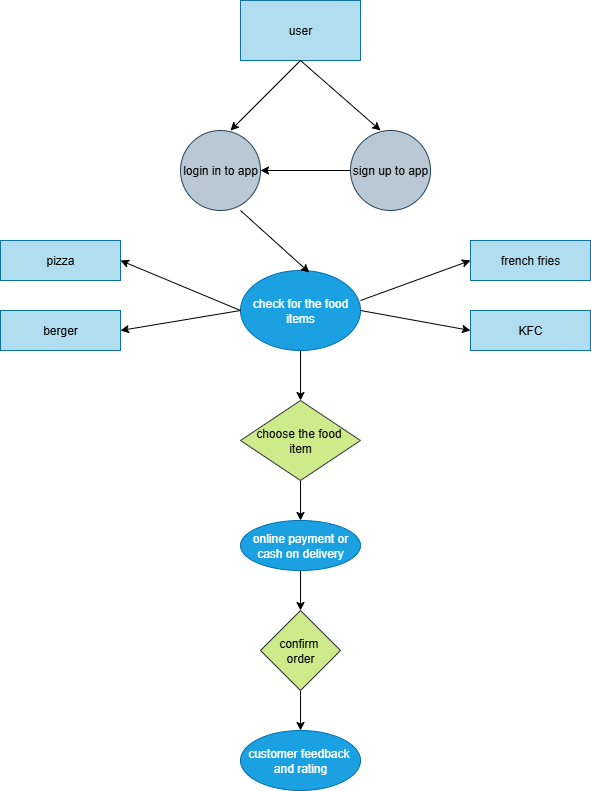

The diagram above was exported from draw.io. Its source (the exported page's mxGraphModel, read from the mxfile embedded in the PNG):
<mxGraphModel dx="1216" dy="671" grid="1" gridSize="10" guides="1" tooltips="1" connect="1" arrows="1" fold="1" page="1" pageScale="1" pageWidth="850" pageHeight="1100" math="0" shadow="0">
  <root>
    <mxCell id="0" />
    <mxCell id="1" parent="0" />
    <mxCell id="bfNoM-saOca3UxpN40mu-1" value="user" style="rounded=0;whiteSpace=wrap;html=1;fillColor=#b1ddf0;strokeColor=#10739e;" vertex="1" parent="1">
      <mxGeometry x="350" y="30" width="120" height="60" as="geometry" />
    </mxCell>
    <mxCell id="bfNoM-saOca3UxpN40mu-2" value="login in to app" style="ellipse;whiteSpace=wrap;html=1;aspect=fixed;fillColor=#bac8d3;strokeColor=#23445d;" vertex="1" parent="1">
      <mxGeometry x="290" y="160" width="80" height="80" as="geometry" />
    </mxCell>
    <mxCell id="bfNoM-saOca3UxpN40mu-4" value="" style="endArrow=classic;html=1;rounded=0;entryX=0.625;entryY=0;entryDx=0;entryDy=0;entryPerimeter=0;exitX=0.5;exitY=1;exitDx=0;exitDy=0;" edge="1" parent="1" source="bfNoM-saOca3UxpN40mu-1" target="bfNoM-saOca3UxpN40mu-2">
      <mxGeometry width="50" height="50" relative="1" as="geometry">
        <mxPoint x="400" y="100" as="sourcePoint" />
        <mxPoint x="300" y="100" as="targetPoint" />
      </mxGeometry>
    </mxCell>
    <mxCell id="bfNoM-saOca3UxpN40mu-5" value="" style="endArrow=classic;html=1;rounded=0;entryX=0.5;entryY=0;entryDx=0;entryDy=0;exitX=0.5;exitY=1;exitDx=0;exitDy=0;" edge="1" parent="1" source="bfNoM-saOca3UxpN40mu-1">
      <mxGeometry width="50" height="50" relative="1" as="geometry">
        <mxPoint x="420" y="100" as="sourcePoint" />
        <mxPoint x="490" y="160" as="targetPoint" />
      </mxGeometry>
    </mxCell>
    <mxCell id="bfNoM-saOca3UxpN40mu-21" value="" style="edgeStyle=orthogonalEdgeStyle;rounded=0;orthogonalLoop=1;jettySize=auto;html=1;" edge="1" parent="1" source="bfNoM-saOca3UxpN40mu-8" target="bfNoM-saOca3UxpN40mu-20">
      <mxGeometry relative="1" as="geometry" />
    </mxCell>
    <mxCell id="bfNoM-saOca3UxpN40mu-8" value="check for the food items" style="ellipse;whiteSpace=wrap;html=1;fillColor=#1ba1e2;fontColor=#ffffff;strokeColor=#006EAF;" vertex="1" parent="1">
      <mxGeometry x="350" y="300" width="120" height="80" as="geometry" />
    </mxCell>
    <mxCell id="bfNoM-saOca3UxpN40mu-10" value="" style="edgeStyle=orthogonalEdgeStyle;rounded=0;orthogonalLoop=1;jettySize=auto;html=1;" edge="1" parent="1" source="bfNoM-saOca3UxpN40mu-9" target="bfNoM-saOca3UxpN40mu-2">
      <mxGeometry relative="1" as="geometry" />
    </mxCell>
    <mxCell id="bfNoM-saOca3UxpN40mu-9" value="sign up to app" style="ellipse;whiteSpace=wrap;html=1;aspect=fixed;fillColor=#bac8d3;strokeColor=#23445d;" vertex="1" parent="1">
      <mxGeometry x="460" y="160" width="80" height="80" as="geometry" />
    </mxCell>
    <mxCell id="bfNoM-saOca3UxpN40mu-11" value="" style="endArrow=classic;html=1;rounded=0;entryX=0.573;entryY=0.025;entryDx=0;entryDy=0;entryPerimeter=0;exitX=0.75;exitY=1;exitDx=0;exitDy=0;exitPerimeter=0;" edge="1" parent="1" source="bfNoM-saOca3UxpN40mu-2" target="bfNoM-saOca3UxpN40mu-8">
      <mxGeometry width="50" height="50" relative="1" as="geometry">
        <mxPoint x="400" y="280" as="sourcePoint" />
        <mxPoint x="450" y="230" as="targetPoint" />
      </mxGeometry>
    </mxCell>
    <mxCell id="bfNoM-saOca3UxpN40mu-12" value="french fries" style="rounded=0;whiteSpace=wrap;html=1;fillColor=#b1ddf0;strokeColor=#10739e;" vertex="1" parent="1">
      <mxGeometry x="580" y="270" width="120" height="40" as="geometry" />
    </mxCell>
    <mxCell id="bfNoM-saOca3UxpN40mu-13" value="KFC" style="rounded=0;whiteSpace=wrap;html=1;fillColor=#b1ddf0;strokeColor=#10739e;" vertex="1" parent="1">
      <mxGeometry x="580" y="340" width="120" height="40" as="geometry" />
    </mxCell>
    <mxCell id="bfNoM-saOca3UxpN40mu-14" value="pizza" style="rounded=0;whiteSpace=wrap;html=1;fillColor=#b1ddf0;strokeColor=#10739e;" vertex="1" parent="1">
      <mxGeometry x="110" y="270" width="120" height="40" as="geometry" />
    </mxCell>
    <mxCell id="bfNoM-saOca3UxpN40mu-15" value="berger" style="rounded=0;whiteSpace=wrap;html=1;fillColor=#b1ddf0;strokeColor=#10739e;" vertex="1" parent="1">
      <mxGeometry x="110" y="340" width="120" height="40" as="geometry" />
    </mxCell>
    <mxCell id="bfNoM-saOca3UxpN40mu-16" value="" style="endArrow=classic;html=1;rounded=0;entryX=0;entryY=0.5;entryDx=0;entryDy=0;" edge="1" parent="1" target="bfNoM-saOca3UxpN40mu-12">
      <mxGeometry width="50" height="50" relative="1" as="geometry">
        <mxPoint x="470" y="330" as="sourcePoint" />
        <mxPoint x="520" y="280" as="targetPoint" />
      </mxGeometry>
    </mxCell>
    <mxCell id="bfNoM-saOca3UxpN40mu-17" value="" style="endArrow=classic;html=1;rounded=0;entryX=0;entryY=0.5;entryDx=0;entryDy=0;exitX=1;exitY=0.5;exitDx=0;exitDy=0;" edge="1" parent="1" source="bfNoM-saOca3UxpN40mu-8" target="bfNoM-saOca3UxpN40mu-13">
      <mxGeometry width="50" height="50" relative="1" as="geometry">
        <mxPoint x="490" y="370" as="sourcePoint" />
        <mxPoint x="540" y="320" as="targetPoint" />
      </mxGeometry>
    </mxCell>
    <mxCell id="bfNoM-saOca3UxpN40mu-18" value="" style="endArrow=classic;html=1;rounded=0;entryX=1;entryY=0.5;entryDx=0;entryDy=0;exitX=0;exitY=0.5;exitDx=0;exitDy=0;" edge="1" parent="1" source="bfNoM-saOca3UxpN40mu-8" target="bfNoM-saOca3UxpN40mu-14">
      <mxGeometry width="50" height="50" relative="1" as="geometry">
        <mxPoint x="280" y="350" as="sourcePoint" />
        <mxPoint x="330" y="300" as="targetPoint" />
      </mxGeometry>
    </mxCell>
    <mxCell id="bfNoM-saOca3UxpN40mu-19" value="" style="endArrow=classic;html=1;rounded=0;entryX=1;entryY=0.5;entryDx=0;entryDy=0;" edge="1" parent="1" target="bfNoM-saOca3UxpN40mu-15">
      <mxGeometry width="50" height="50" relative="1" as="geometry">
        <mxPoint x="350" y="340" as="sourcePoint" />
        <mxPoint x="310" y="380" as="targetPoint" />
      </mxGeometry>
    </mxCell>
    <mxCell id="bfNoM-saOca3UxpN40mu-24" value="" style="edgeStyle=orthogonalEdgeStyle;rounded=0;orthogonalLoop=1;jettySize=auto;html=1;" edge="1" parent="1" source="bfNoM-saOca3UxpN40mu-20" target="bfNoM-saOca3UxpN40mu-23">
      <mxGeometry relative="1" as="geometry" />
    </mxCell>
    <mxCell id="bfNoM-saOca3UxpN40mu-20" value="choose the food&amp;nbsp;&lt;div&gt;item&lt;/div&gt;" style="rhombus;whiteSpace=wrap;html=1;fillColor=#cdeb8b;strokeColor=#36393d;" vertex="1" parent="1">
      <mxGeometry x="350" y="430" width="120" height="80" as="geometry" />
    </mxCell>
    <mxCell id="bfNoM-saOca3UxpN40mu-26" value="" style="edgeStyle=orthogonalEdgeStyle;rounded=0;orthogonalLoop=1;jettySize=auto;html=1;" edge="1" parent="1" source="bfNoM-saOca3UxpN40mu-23" target="bfNoM-saOca3UxpN40mu-25">
      <mxGeometry relative="1" as="geometry" />
    </mxCell>
    <mxCell id="bfNoM-saOca3UxpN40mu-23" value="online payment or&lt;div&gt;cash on delivery&lt;/div&gt;" style="ellipse;whiteSpace=wrap;html=1;fillColor=#1ba1e2;fontColor=#ffffff;strokeColor=#006EAF;" vertex="1" parent="1">
      <mxGeometry x="350" y="550" width="120" height="50" as="geometry" />
    </mxCell>
    <mxCell id="bfNoM-saOca3UxpN40mu-28" value="" style="edgeStyle=orthogonalEdgeStyle;rounded=0;orthogonalLoop=1;jettySize=auto;html=1;" edge="1" parent="1" source="bfNoM-saOca3UxpN40mu-25" target="bfNoM-saOca3UxpN40mu-27">
      <mxGeometry relative="1" as="geometry" />
    </mxCell>
    <mxCell id="bfNoM-saOca3UxpN40mu-25" value="confirm&amp;nbsp;&lt;div&gt;order&lt;/div&gt;" style="rhombus;whiteSpace=wrap;html=1;fillColor=#cdeb8b;strokeColor=#36393d;" vertex="1" parent="1">
      <mxGeometry x="370" y="640" width="80" height="80" as="geometry" />
    </mxCell>
    <mxCell id="bfNoM-saOca3UxpN40mu-27" value="customer feedback&amp;nbsp;&lt;div&gt;and rating&lt;/div&gt;" style="ellipse;whiteSpace=wrap;html=1;fillColor=#1ba1e2;fontColor=#ffffff;strokeColor=#006EAF;" vertex="1" parent="1">
      <mxGeometry x="350" y="760" width="120" height="60" as="geometry" />
    </mxCell>
  </root>
</mxGraphModel>